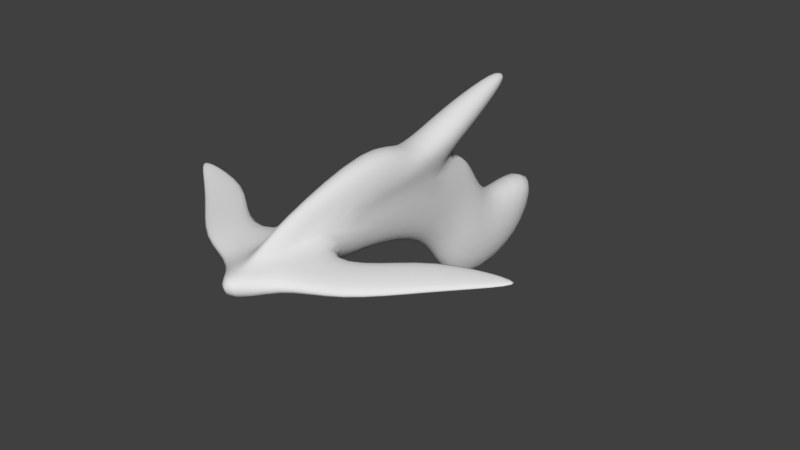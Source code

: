 # Source: SplitGun.blend  (saved by Blender 2.79.0; exported with 4.5.12 LTS)
import bpy
from mathutils import Matrix  # noqa: F401  (used for matrix-valued properties, if any)

bpy.ops.wm.read_factory_settings(use_empty=True)
scene = bpy.context.scene
scene.name = 'Scene'

# ---- collections
col_collection_1 = bpy.data.collections.new('Collection 1'); scene.collection.children.link(col_collection_1)

# ---- materials (node trees are filled in below, after node groups)
mat_material = bpy.data.materials.new('Material')
mat_material.alpha_threshold = 0.0
mat_material.use_transparent_shadow = False
mat_material.roughness = 0.5
mat_material.line_color = (0.0, 0.0, 0.0, 1.0)

# ---- material node trees

# ---- world
world_world = bpy.data.worlds.new('World'); scene.world = world_world
world_world.color = (0.05088, 0.05088, 0.05088)
world_world.use_sun_shadow = False
world_world.sun_shadow_jitter_overblur = 0.0
world_world.cycles.sampling_method = 'MANUAL'

# ---- meshes
me_cube = bpy.data.meshes.new('Cube')
me_cube.from_pydata([(0.07789, 0.1545, -0.358), (0.1281, 0.299, -0.6721), (0.08831, 0.04994, 0.09755), (0.0883, 0.3717, -0.0726), (0.1248, 0.5249, -0.3579), (0.1477, -0.8989, -0.07933), (0.07681, -0.9001, 0.06977), (0.1288, 1.043, -0.2111), (0.1551, 0.8252, -0.5848), (1.043, -0.5783, 0.05019), (0.1477, -1.202, -0.06799), (0.1506, -1.204, 0.02651), (1.043, -0.5761, 0.07052), (1.067, -0.5974, 0.0424), (1.067, -0.5952, 0.06273), (0.7486, -0.8459, 0.03721), (0.6131, -0.6337, 0.07862), (0.6127, -0.6509, 0.02792), (0.7531, -0.8479, -0.01213), (0.3812, -0.8931, 0.0773), (0.4504, -1.146, -0.04298), (0.4496, -1.146, 0.01892), (0.3806, -0.901, -0.01108), (0.06584, -1.13, 0.06388), (0.08775, -0.3246, 0.3483), (0.1322, -0.1122, 0.2035), (0.0988, -0.1848, -0.1669), (0.09645, 0.2172, 0.1949), (0.1143, 0.1744, 0.2959), (0.04534, -0.977, 0.1674), (-0.07789, 0.1545, -0.358), (-0.1281, 0.299, -0.6721), (-0.08831, 0.04994, 0.09755), (-0.0883, 0.3717, -0.0726), (2.973e-10, -1.486, -0.08352), (-0.1248, 0.5249, -0.3579), (2.973e-10, 0.4865, 0.0458), (-0.1477, -0.8989, -0.07933), (-0.07681, -0.9001, 0.06977), (2.973e-10, 0.1214, -0.4147), (2.973e-10, 0.2794, -0.8164), (2.973e-10, 0.2608, 0.1376), (2.973e-10, 0.6007, -0.2988), (2.973e-10, 1.172, -0.1515), (2.973e-10, -0.3277, 0.3947), (2.973e-10, 0.9726, -0.7171), (2.973e-10, -0.9611, -0.09483), (2.973e-10, -0.1176, 0.2522), (-0.1288, 1.043, -0.2111), (-0.1551, 0.8252, -0.5848), (-1.043, -0.5783, 0.05019), (-0.1477, -1.202, -0.06799), (-0.1506, -1.204, 0.02651), (-1.043, -0.5761, 0.07052), (-1.067, -0.5974, 0.0424), (-1.067, -0.5952, 0.06273), (2.973e-10, -1.494, 0.02512), (-0.7486, -0.8459, 0.03721), (-0.6131, -0.6337, 0.07862), (-0.6127, -0.6509, 0.02792), (-0.7531, -0.8479, -0.01213), (-0.3812, -0.8931, 0.0773), (-0.4504, -1.146, -0.04298), (-0.4496, -1.146, 0.01892), (-0.3806, -0.901, -0.01108), (-0.06584, -1.13, 0.06388), (-0.08775, -0.3246, 0.3483), (-0.1322, -0.1122, 0.2035), (2.973e-10, -1.273, 0.04214), (2.973e-10, -0.2256, -0.2128), (-0.0988, -0.1848, -0.1669), (-0.09645, 0.2172, 0.1949), (-0.1143, 0.1744, 0.2959), (2.973e-10, 0.1629, 0.3614), (-0.04534, -0.977, 0.1674), (2.973e-10, -1.101, 0.1842), (0.03184, 0.7321, 0.4115), (0.03775, 0.7285, 0.4579), (1.141e-10, 0.7465, 0.3909), (-0.03184, 0.7321, 0.4115), (-0.03775, 0.7285, 0.4579), (1.141e-10, 0.7439, 0.4837), (0.08802, 0.4401, 0.3823), (4.247e-11, 0.4424, 0.4351), (-0.08802, 0.4401, 0.3823), (-0.07425, 0.462, 0.2954), (4.247e-11, 0.4986, 0.2432), (0.07425, 0.462, 0.2954)], [], [(16, 15, 14, 12), (2, 3, 41), (0, 39, 40, 1), (44, 75, 29, 24), (5, 34, 46), (2, 0, 3), (4, 42, 36, 3), (4, 1, 8, 7), (26, 5, 46, 69), (6, 2, 25), (26, 2, 6, 5), (42, 4, 7, 43), (44, 24, 25, 47), (4, 3, 1), (45, 43, 7, 8), (1, 40, 45, 8), (41, 3, 36), (5, 10, 34), (6, 23, 11), (34, 10, 11, 56), (9, 12, 14, 13), (18, 17, 9, 13), (17, 16, 12, 9), (15, 18, 13, 14), (21, 20, 18, 15), (22, 19, 16, 17), (20, 22, 17, 18), (19, 21, 15, 16), (6, 11, 21, 19), (10, 5, 22, 20), (5, 6, 19, 22), (11, 10, 20, 21), (11, 23, 56), (24, 29, 6), (25, 24, 6), (23, 68, 56), (1, 3, 0), (27, 28, 25, 2), (0, 2, 26), (0, 26, 69, 39), (47, 25, 28, 73), (41, 27, 2), (85, 84, 80, 79), (29, 75, 68, 23), (6, 29, 23), (58, 53, 55, 57), (32, 41, 33), (30, 31, 40, 39), (44, 66, 74, 75), (37, 46, 34), (32, 33, 30), (35, 33, 36, 42), (35, 48, 49, 31), (70, 69, 46, 37), (38, 67, 32), (70, 37, 38, 32), (42, 43, 48, 35), (44, 47, 67, 66), (35, 31, 33), (45, 49, 48, 43), (31, 49, 45, 40), (41, 36, 33), (37, 34, 51), (38, 52, 65), (34, 56, 52, 51), (50, 54, 55, 53), (60, 54, 50, 59), (59, 50, 53, 58), (57, 55, 54, 60), (63, 57, 60, 62), (64, 59, 58, 61), (62, 60, 59, 64), (61, 58, 57, 63), (38, 61, 63, 52), (51, 62, 64, 37), (37, 64, 61, 38), (52, 63, 62, 51), (52, 56, 65), (66, 38, 74), (67, 38, 66), (65, 56, 68), (31, 30, 33), (71, 32, 67, 72), (30, 70, 32), (30, 39, 69, 70), (47, 73, 72, 67), (41, 32, 71), (83, 82, 77, 81), (74, 65, 68, 75), (38, 65, 74), (76, 78, 81, 77), (79, 80, 81, 78), (87, 86, 78, 76), (86, 85, 79, 78), (84, 83, 81, 80), (82, 87, 76, 77), (28, 27, 87, 82), (72, 73, 83, 84), (41, 71, 85, 86), (27, 41, 86, 87), (73, 28, 82, 83), (71, 72, 84, 85)])
me_cube.polygons.foreach_set('use_smooth', [True] * 102)
_uv = me_cube.uv_layers.new(name='UVMap')
_uv.uv.foreach_set('vector', [0.05708, 0.2409, 0.05708, 0.2409, 0.05708, 0.2409, 0.05708, 0.2409, 0.2441, 0.6995, 0.2588, 0.698, 0.2602, 0.7073, 0.8431, 0.6807, 0.8409, 0.6711, 0.8607, 0.6731, 0.8584, 0.6827, 0.2012, 0.7374, 0.1721, 0.7256, 0.1764, 0.7167, 0.2039, 0.7272, 0.724, 0.695, 0.5989, 0.7055, 0.7193, 0.6758, 0.2441, 0.6995, 0.2586, 0.6802, 0.2588, 0.698, 0.8092, 0.712, 0.8122, 0.7172, 0.807, 0.7145, 0.8079, 0.7135, 0.6245, 0.8816, 0.609, 0.8654, 0.609, 0.8654, 0.6245, 0.8816, 0.733, 0.8468, 0.7248, 0.8479, 0.7241, 0.8453, 0.7322, 0.8433, 0.7142, 0.8044, 0.7411, 0.815, 0.7142, 0.8044, 0.733, 0.8468, 0.7033, 0.8399, 0.6886, 0.8388, 0.7248, 0.8479, 0.6275, 0.8868, 0.6245, 0.8816, 0.6245, 0.8816, 0.6275, 0.8868, 0.1766, 0.6784, 0.1793, 0.6682, 0.1781, 0.6726, 0.1766, 0.6784, 0.8092, 0.712, 0.8079, 0.7135, 0.7937, 0.6959, 0.676, 0.8426, 0.6275, 0.8868, 0.6245, 0.8816, 0.609, 0.8654, 0.6736, 0.8523, 0.676, 0.8426, 0.676, 0.8426, 0.6736, 0.8523, 0.2602, 0.7073, 0.2546, 0.6924, 0.2628, 0.7065, 0.4927, 0.6606, 0.4927, 0.6606, 0.6456, 0.6489, 0.6766, 0.7763, 0.729, 0.7294, 0.6766, 0.7763, 0.7902, 0.7797, 0.6373, 0.7914, 0.6434, 0.8271, 0.7375, 0.7428, 0.2306, 0.1118, 0.2367, 0.1474, 0.2367, 0.1474, 0.2306, 0.1118, 0.05093, 0.2053, 0.05093, 0.2053, 0.05093, 0.2053, 0.05093, 0.2053, 0.2109, 0.1093, 0.217, 0.1449, 0.217, 0.1449, 0.2109, 0.1093, 0.05708, 0.2409, 0.05093, 0.2053, 0.05093, 0.2053, 0.05708, 0.2409, 0.05708, 0.2409, 0.05093, 0.2053, 0.05093, 0.2053, 0.05708, 0.2409, 0.2109, 0.1093, 0.217, 0.1449, 0.217, 0.1449, 0.2109, 0.1093, 0.05093, 0.2053, 0.05093, 0.2053, 0.05093, 0.2053, 0.05093, 0.2053, 0.05708, 0.2409, 0.05708, 0.2409, 0.05708, 0.2409, 0.05708, 0.2409, 0.6766, 0.7763, 0.6766, 0.7763, 0.6766, 0.7763, 0.6766, 0.7763, 0.6705, 0.7407, 0.6705, 0.7407, 0.6705, 0.7407, 0.6705, 0.7407, 0.8304, 0.6447, 0.8366, 0.6803, 0.8366, 0.6803, 0.8304, 0.6447, 0.6766, 0.7763, 0.6705, 0.7407, 0.6705, 0.7407, 0.6766, 0.7763, 0.6434, 0.8271, 0.6958, 0.7802, 0.7375, 0.7428, 0.2039, 0.7272, 0.1764, 0.7167, 0.2067, 0.7162, 0.1781, 0.6726, 0.1793, 0.6682, 0.1821, 0.6572, 0.8327, 0.6877, 0.8182, 0.6922, 0.7992, 0.6845, 0.7937, 0.6959, 0.7942, 0.7017, 0.843, 0.7287, 0.7872, 0.3379, 0.7819, 0.3357, 0.7832, 0.3381, 0.7891, 0.3407, 0.2586, 0.6802, 0.2206, 0.6742, 0.2503, 0.6812, 0.2586, 0.6802, 0.2503, 0.6812, 0.2495, 0.6777, 0.2576, 0.6757, 0.7831, 0.3385, 0.7832, 0.3381, 0.7832, 0.3381, 0.7831, 0.3385, 0.7848, 0.3385, 0.7845, 0.338, 0.7845, 0.338, 0.7872, 0.3379, 0.7819, 0.3357, 0.7819, 0.3357, 0.7872, 0.3379, 0.1764, 0.7167, 0.1721, 0.7256, 0.1502, 0.7167, 0.1647, 0.7122, 0.2067, 0.7162, 0.1764, 0.7167, 0.1647, 0.7122, 0.1372, 0.3385, 0.1372, 0.3385, 0.1372, 0.3385, 0.1372, 0.3385, 0.2441, 0.6995, 0.2602, 0.7073, 0.2588, 0.698, 0.8431, 0.6807, 0.8584, 0.6827, 0.8607, 0.6731, 0.8409, 0.6711, 0.2012, 0.7374, 0.2039, 0.7272, 0.1764, 0.7167, 0.1721, 0.7256, 0.724, 0.695, 0.7193, 0.6758, 0.5989, 0.7055, 0.2441, 0.6995, 0.2588, 0.698, 0.2586, 0.6802, 0.8092, 0.712, 0.8079, 0.7135, 0.807, 0.7145, 0.8122, 0.7172, 0.6245, 0.8816, 0.6245, 0.8816, 0.609, 0.8654, 0.609, 0.8654, 0.733, 0.8468, 0.7322, 0.8433, 0.7241, 0.8453, 0.7248, 0.8479, 0.7142, 0.8044, 0.7142, 0.8044, 0.7411, 0.815, 0.733, 0.8468, 0.7248, 0.8479, 0.6886, 0.8388, 0.7033, 0.8399, 0.6275, 0.8868, 0.6275, 0.8868, 0.6245, 0.8816, 0.6245, 0.8816, 0.1766, 0.6784, 0.1766, 0.6784, 0.1781, 0.6726, 0.1793, 0.6682, 0.8092, 0.712, 0.7937, 0.6959, 0.8079, 0.7135, 0.676, 0.8426, 0.609, 0.8654, 0.6245, 0.8816, 0.6275, 0.8868, 0.6736, 0.8523, 0.6736, 0.8523, 0.676, 0.8426, 0.676, 0.8426, 0.2602, 0.7073, 0.2628, 0.7065, 0.2546, 0.6924, 0.4927, 0.6606, 0.6456, 0.6489, 0.4927, 0.6606, 0.4989, 0.6962, 0.4989, 0.6962, 0.5512, 0.6493, 0.7902, 0.7797, 0.7375, 0.7428, 0.6434, 0.8271, 0.6373, 0.7914, 0.3106, 0.2094, 0.3106, 0.2094, 0.3168, 0.245, 0.3168, 0.245, 0.131, 0.3029, 0.131, 0.3029, 0.131, 0.3029, 0.131, 0.3029, 0.291, 0.207, 0.291, 0.207, 0.2971, 0.2426, 0.2971, 0.2426, 0.1372, 0.3385, 0.1372, 0.3385, 0.131, 0.3029, 0.131, 0.3029, 0.1372, 0.3385, 0.1372, 0.3385, 0.131, 0.3029, 0.131, 0.3029, 0.291, 0.207, 0.291, 0.207, 0.2971, 0.2426, 0.2971, 0.2426, 0.131, 0.3029, 0.131, 0.3029, 0.131, 0.3029, 0.131, 0.3029, 0.1372, 0.3385, 0.1372, 0.3385, 0.1372, 0.3385, 0.1372, 0.3385, 0.7079, 0.8192, 0.7079, 0.8192, 0.7079, 0.8192, 0.7079, 0.8192, 0.7017, 0.7836, 0.7017, 0.7836, 0.7017, 0.7836, 0.7017, 0.7836, 0.8617, 0.6877, 0.8617, 0.6877, 0.8678, 0.7233, 0.8678, 0.7233, 0.7079, 0.8192, 0.7079, 0.8192, 0.7017, 0.7836, 0.7017, 0.7836, 0.6434, 0.8271, 0.7375, 0.7428, 0.6958, 0.7802, 0.2, 0.7585, 0.2028, 0.7475, 0.1725, 0.748, 0.1742, 0.7038, 0.1782, 0.6884, 0.1754, 0.6994, 0.8327, 0.6877, 0.7992, 0.6845, 0.8182, 0.6922, 0.7937, 0.6959, 0.843, 0.7287, 0.7942, 0.7017, 0.7872, 0.3379, 0.7891, 0.3407, 0.7832, 0.3381, 0.7819, 0.3357, 0.2586, 0.6802, 0.2503, 0.6812, 0.2206, 0.6742, 0.2586, 0.6802, 0.2576, 0.6757, 0.2495, 0.6777, 0.2503, 0.6812, 0.7831, 0.3385, 0.7831, 0.3385, 0.7832, 0.3381, 0.7832, 0.3381, 0.7848, 0.3385, 0.7845, 0.338, 0.7845, 0.338, 0.7831, 0.3385, 0.7832, 0.3381, 0.7832, 0.3381, 0.7831, 0.3385, 0.1764, 0.7167, 0.1647, 0.7122, 0.1502, 0.7167, 0.1721, 0.7256, 0.2028, 0.7475, 0.1608, 0.7435, 0.1725, 0.748, 0.7325, 0.1973, 0.7328, 0.1978, 0.7311, 0.1977, 0.7312, 0.1974, 0.7325, 0.1973, 0.7312, 0.1974, 0.7311, 0.1977, 0.7328, 0.1978, 0.7845, 0.338, 0.7848, 0.3385, 0.7848, 0.3385, 0.7845, 0.338, 0.7848, 0.3385, 0.7845, 0.338, 0.7845, 0.338, 0.7848, 0.3385, 0.7832, 0.3381, 0.7831, 0.3385, 0.7831, 0.3385, 0.7832, 0.3381, 0.7819, 0.3357, 0.7872, 0.3379, 0.7872, 0.3379, 0.7819, 0.3357, 0.7819, 0.3357, 0.7872, 0.3379, 0.7872, 0.3379, 0.7819, 0.3357, 0.7832, 0.3381, 0.7831, 0.3385, 0.7831, 0.3385, 0.7832, 0.3381, 0.7848, 0.3385, 0.7845, 0.338, 0.7845, 0.338, 0.7848, 0.3385, 0.7845, 0.338, 0.7848, 0.3385, 0.7848, 0.3385, 0.7845, 0.338, 0.7831, 0.3385, 0.7832, 0.3381, 0.7832, 0.3381, 0.7831, 0.3385, 0.7872, 0.3379, 0.7819, 0.3357, 0.7819, 0.3357, 0.7872, 0.3379])
me_cube.materials.append(mat_material)
me_cube.use_remesh_preserve_volume = False
me_cube.use_remesh_preserve_attributes = False
me_cube.use_mirror_vertex_groups = False
me_cube.update()

# ---- objects
ob_cube = bpy.data.objects.new('Cube', me_cube)

# ---- transforms, parenting, visibility, modifiers, constraints
ob_cube.location = (0.0, 0.0, 0.0)
ob_cube.lock_rotations_4d = False
ob_cube.empty_display_type = 'ARROWS'
ob_cube.lineart.crease_threshold = 0.0
_m = ob_cube.modifiers.new('Bevel', 'BEVEL')
_m.width = 6.712
_m.width_pct = 6.712
_m.segments = 2
_m.limit_method = 'WEIGHT'
_m.angle_limit = 5.96e-08
_m.spread = 0.0
_m = ob_cube.modifiers.new('Subsurf', 'SUBSURF')
_m.uv_smooth = 'PRESERVE_CORNERS'
_m.quality = 2
_m.show_only_control_edges = False

# ---- collection membership
col_collection_1.objects.link(ob_cube)

# ---- scene / render settings (as saved in the file)
scene.frame_start = 1; scene.frame_end = 250; scene.frame_set(1)
scene.render.engine = 'BLENDER_EEVEE_NEXT'
scene.render.resolution_percentage = 50
scene.render.dither_intensity = 0.0
scene.cycles.use_denoising = False
scene.cycles.samples = 128
scene.cycles.sampling_pattern = 'TABULATED_SOBOL'
scene.cycles.use_adaptive_sampling = False
scene.cycles.use_light_tree = False
scene.cycles.blur_glossy = 0.0
scene.cycles.sample_clamp_indirect = 0.0
scene.view_settings.view_transform = 'Standard'
bpy.context.view_layer.update()

# ---- added for rendering (the .blend has no active camera and no usable light): camera, sun
cam_auto = bpy.data.cameras.new('AutoCamera')
cam_auto.lens = 50.0
cam_auto.sensor_width = 36.0
cam_auto.clip_end = 1000.0
ob_auto_camera = bpy.data.objects.new('AutoCamera', cam_auto)
scene.collection.objects.link(ob_auto_camera)
ob_auto_camera.location = (3.36893, -4.20252, 2.52878)
ob_auto_camera.rotation_euler = (1.09748, -7.21219e-08, 0.694738)
scene.camera = ob_auto_camera
light_auto_sun = bpy.data.lights.new('AutoSun', 'SUN')
light_auto_sun.energy = 3.0
light_auto_sun.angle = 0.0523599
ob_auto_sun = bpy.data.objects.new('AutoSun', light_auto_sun)
scene.collection.objects.link(ob_auto_sun)
ob_auto_sun.rotation_euler = (0.872665, 0.174533, 0.523599)
bpy.context.view_layer.update()
